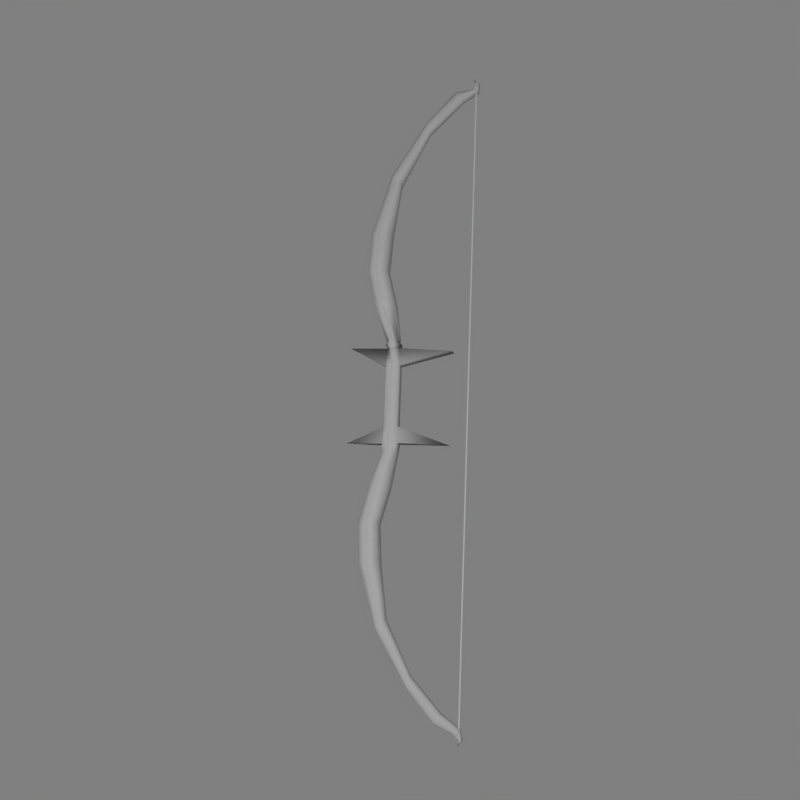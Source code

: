 # Source: bolifur.blend  (saved by Blender 2.46.0; exported with 4.5.12 LTS)
import bpy
from mathutils import Matrix  # noqa: F401  (used for matrix-valued properties, if any)

bpy.ops.wm.read_factory_settings(use_empty=True)
scene = bpy.context.scene
scene.name = 'Scene'

# ---- collections
col_collection_1 = bpy.data.collections.new('Collection 1'); scene.collection.children.link(col_collection_1)

# ---- materials (node trees are filled in below, after node groups)
mat_material_001 = bpy.data.materials.new('Material.001')
mat_material_001.alpha_threshold = 0.0
mat_material_001.roughness = 0.5
mat_material_001.line_color = (0.0, 0.0, 0.0, 1.0)
mat_material01 = bpy.data.materials.new('Material01')
mat_material01.alpha_threshold = 0.0
mat_material01.diffuse_color = (0.5765, 0.2196, 0.1176, 1.0)
mat_material01.roughness = 0.5
mat_material01.line_color = (0.0, 0.0, 0.0, 1.0)

# ---- material node trees

# ---- world
world_world = bpy.data.worlds.new('World'); scene.world = world_world
world_world.color = (0.5, 0.5, 0.5)
world_world.use_sun_shadow = False
world_world.sun_shadow_jitter_overblur = 0.0
world_world.cycles.sampling_method = 'MANUAL'
world_world.cycles.sample_map_resolution = 256

# ---- cameras
cam_camera = bpy.data.cameras.new('Camera')
cam_camera.passepartout_alpha = 0.2
cam_camera.clip_end = 100.0
cam_camera.lens = 92.0
cam_camera.ortho_scale = 7.314
cam_camera.show_passepartout = False
cam_camera.show_safe_areas = True
cam_camera.dof.focus_distance = 0.0
cam_camera.dof.aperture_fstop = 128.0

# ---- lights
light_spot = bpy.data.lights.new('Spot', 'POINT')
light_spot.transmission_factor = 0.0
light_spot.cutoff_distance = 30.0
light_spot.energy = 120.0
light_spot.shadow_buffer_clip_start = 1.001
light_spot.shadow_soft_size = 1.0
light_spot.shadow_maximum_resolution = 0.006
light_spot.use_absolute_resolution = True
light_spot.cycles.use_multiple_importance_sampling = False

# ---- meshes
me_cylinder = bpy.data.meshes.new('Cylinder')
me_cylinder.from_pydata([(0.396, 0.396, -1.293), (0.5409, -0.1449, -1.293), (0.1449, -0.5409, -1.293), (-0.396, -0.396, -1.293), (-0.5409, 0.1449, -1.293), (-0.1449, 0.5409, -1.293), (0.396, 0.396, 1.281), (0.5409, -0.1449, 1.281), (0.1449, -0.5409, 1.281), (-0.396, -0.396, 1.281), (-0.5409, 0.1449, 1.281), (-0.1449, 0.5409, 1.281), (-0.7288, 0.6223, -5.339), (-0.5238, -0.2278, -5.339), (-1.084, -0.85, -5.339), (-1.849, -0.6223, -5.339), (-2.054, 0.2278, -5.339), (-1.494, 0.85, -5.339), (-0.3707, 0.4636, -9.415), (0.03078, 0.3394, -9.196), (-0.6647, 0.1242, -9.576), (-0.5571, -0.3394, -9.517), (-0.1556, -0.4636, -9.298), (0.1384, -0.1242, -9.137), (4.224, 0.2772, -13.02), (4.302, -0.1015, -12.96), (4.09, -0.3786, -13.13), (3.8, -0.2772, -13.36), (3.722, 0.1015, -13.42), (3.934, 0.3786, -13.25), (5.39, 0.1414, -13.81), (5.197, 0.1932, -13.81), (5.056, 0.05177, -13.81), (5.107, -0.1414, -13.81), (5.3, -0.1932, -13.81), (5.442, -0.05176, -13.81), (4.986, 1.71e-06, -14.06), (5.119, -1.878e-06, 14.06), (5.496, -0.05177, 13.81), (5.355, -0.1932, 13.81), (5.162, -0.1414, 13.81), (5.11, 0.05176, 13.81), (5.252, 0.1932, 13.81), (5.445, 0.1414, 13.81), (3.671, 0.3786, 13.09), (3.459, 0.1015, 13.25), (3.536, -0.2772, 13.19), (3.827, -0.3786, 12.97), (4.039, -0.1015, 12.81), (3.961, 0.2772, 12.87), (0.1384, -0.1242, 9.138), (-0.1556, -0.4636, 9.299), (-0.5571, -0.3394, 9.518), (-0.6647, 0.1242, 9.577), (0.03078, 0.3394, 9.197), (-0.3707, 0.4636, 9.416), (-1.494, 0.85, 5.34), (-2.054, 0.2278, 5.34), (-1.849, -0.6223, 5.34), (-1.084, -0.85, 5.34), (-0.5238, -0.2278, 5.34), (-0.7288, 0.6223, 5.34), (-0.1631, 0.6085, -1.974), (-0.4355, 0.1141, -2.04), (-0.3213, -0.3118, -2.04), (0.1631, -0.6085, -1.974), (0.3023, 0.3118, -2.04), (0.4165, -0.1141, -2.04), (-0.6085, 0.1631, 1.976), (-0.4455, -0.4455, 1.976), (0.1631, -0.6085, 1.976), (0.6085, -0.1631, 1.976), (0.4455, 0.4455, 1.976), (-0.1631, 0.6085, 1.976), (-0.2218, 0.5173, -2.411), (-0.4677, 0.09702, -2.345), (-0.3568, -0.2651, -2.345), (0.09502, -0.5173, -2.411), (0.2491, 0.2651, -2.345), (0.3599, -0.09702, -2.345), (-0.6545, 0.1386, 2.412), (-0.4961, -0.3787, 2.412), (0.09502, -0.5173, 2.412), (0.5278, -0.1386, 2.412), (0.3694, 0.3787, 2.412), (-0.2218, 0.5173, 2.412), (-0.5527, 0.5728, -6.958), (-1.335, 0.7824, -6.958), (-1.908, 0.2096, -6.958), (-1.698, -0.5728, -6.958), (-0.9158, -0.7824, -6.958), (-0.343, -0.2096, -6.958), (-0.343, -0.2096, 6.96), (-0.9158, -0.7824, 6.96), (-1.698, -0.5728, 6.96), (-1.908, 0.2096, 6.96), (-1.335, 0.7824, 6.96), (-0.5527, 0.5728, 6.96), (-0.8989, 0.7172, -3.875), (-1.482, 0.1922, -3.875), (-1.269, -0.525, -3.875), (-0.4719, -0.7172, -3.875), (-0.102, 0.525, -3.875), (0.1115, -0.1922, -3.875), (-1.482, 0.1922, 3.876), (-1.269, -0.525, 3.876), (-0.4719, -0.7172, 3.876), (0.1115, -0.1922, 3.876), (-0.102, 0.525, 3.876), (-0.8989, 0.7172, 3.876), (2.019, -0.09027, -11.47), (1.98, 0.2466, -11.54), (1.913, -0.3369, -11.68), (1.769, -0.2466, -11.96), (1.73, 0.09028, -12.04), (1.836, 0.3369, -11.83), (5.346, 0.2093, -13.44), (5.087, 0.2859, -13.52), (4.898, 0.07661, -13.57), (4.967, -0.2093, -13.55), (5.226, -0.2859, -13.48), (5.416, -0.07661, -13.42), (5.269, -0.07661, 13.35), (5.11, -0.2859, 13.46), (4.894, -0.2093, 13.61), (4.836, 0.07661, 13.65), (4.994, 0.2859, 13.54), (5.211, 0.2093, 13.39), (1.704, 0.3369, 11.69), (1.598, 0.09027, 11.89), (1.637, -0.2466, 11.82), (1.782, -0.3369, 11.54), (1.849, 0.2466, 11.41), (1.887, -0.09028, 11.34), (5.252, 0.1865, -13.65), (5.223, 0.07758, -13.65), (5.143, 0.1573, -13.65), (5.252, 0.1865, 13.61), (5.223, 0.07758, 13.61), (5.143, 0.1573, 13.61), (5.206, 0.1405, -13.65), (5.206, 0.1404, 13.61), (-3.04, 0.001322, 1.989), (-3.04, 0.001323, -2.036), (4.056, -0.06313, 1.989), (4.004, 0.249, -1.971), (4.167, -0.3596, -1.971), (0.527, 0.1412, -1.993), (-0.527, -0.1412, -1.993), (-0.6315, 0.1508, -2.193), (-0.4708, -0.4121, -2.193), (0.4074, 0.4121, -2.193), (0.5682, -0.1508, -2.193), (0.4486, 0.12, -2.393), (-0.5753, -0.12, -2.393)], [], [(0, 6, 7, 1), (31, 30, 36), (36, 32, 31), (36, 33, 32), (36, 34, 33), (36, 35, 34), (36, 30, 35), (37, 38, 43), (37, 39, 38), (37, 40, 39), (37, 41, 40), (37, 42, 41), (42, 37, 43), (0, 5, 11, 6), (10, 11, 5, 4), (9, 10, 4, 3), (8, 9, 3, 2), (7, 8, 2, 1), (2, 65, 67, 1), (3, 64, 65, 2), (5, 62, 63, 4), (0, 66, 62, 5), (6, 11, 73, 72), (11, 10, 68, 73), (9, 8, 70, 69), (8, 7, 71, 70), (72, 73, 85, 84), (73, 68, 80, 85), (68, 69, 81, 80), (69, 70, 82, 81), (70, 71, 83, 82), (71, 72, 84, 83), (12, 86, 87, 17), (86, 19, 18, 87), (17, 87, 88, 16), (87, 18, 20, 88), (16, 88, 89, 15), (88, 20, 21, 89), (15, 89, 90, 14), (89, 21, 22, 90), (14, 90, 91, 13), (90, 22, 23, 91), (13, 91, 86, 12), (91, 23, 19, 86), (60, 61, 97, 92), (92, 97, 54, 50), (59, 60, 92, 93), (93, 92, 50, 51), (58, 59, 93, 94), (94, 93, 51, 52), (57, 58, 94, 95), (95, 94, 52, 53), (56, 57, 95, 96), (96, 95, 53, 55), (61, 56, 96, 97), (97, 96, 55, 54), (103, 13, 12, 102), (77, 101, 103, 79), (101, 14, 13, 103), (76, 100, 101, 77), (100, 15, 14, 101), (99, 16, 15, 100), (74, 98, 99, 75), (98, 17, 16, 99), (78, 102, 98, 74), (102, 12, 17, 98), (84, 85, 109, 108), (108, 109, 56, 61), (85, 80, 104, 109), (109, 104, 57, 56), (80, 81, 105, 104), (104, 105, 58, 57), (81, 82, 106, 105), (105, 106, 59, 58), (82, 83, 107, 106), (106, 107, 60, 59), (83, 84, 108, 107), (107, 108, 61, 60), (23, 110, 111, 19), (110, 25, 24, 111), (22, 112, 110, 23), (112, 26, 25, 110), (21, 113, 112, 22), (113, 27, 26, 112), (20, 114, 113, 21), (114, 28, 27, 113), (18, 115, 114, 20), (115, 29, 28, 114), (19, 111, 115, 18), (111, 24, 29, 115), (24, 116, 117, 29), (116, 30, 31, 117), (29, 117, 118, 28), (117, 31, 32, 118), (28, 118, 119, 27), (118, 32, 33, 119), (27, 119, 120, 26), (119, 33, 34, 120), (26, 120, 121, 25), (120, 34, 35, 121), (25, 121, 116, 24), (121, 35, 30, 116), (48, 49, 127, 122), (122, 127, 43, 38), (47, 48, 122, 123), (123, 122, 38, 39), (46, 47, 123, 124), (124, 123, 39, 40), (45, 46, 124, 125), (125, 124, 40, 41), (44, 45, 125, 126), (126, 125, 41, 42), (49, 44, 126, 127), (127, 126, 42, 43), (54, 55, 128, 132), (132, 128, 44, 49), (55, 53, 129, 128), (128, 129, 45, 44), (53, 52, 130, 129), (129, 130, 46, 45), (52, 51, 131, 130), (130, 131, 47, 46), (51, 50, 133, 131), (131, 133, 48, 47), (50, 54, 132, 133), (133, 132, 49, 48), (140, 134, 135), (141, 138, 137), (140, 135, 136), (141, 139, 138), (140, 136, 134), (141, 137, 139), (134, 137, 138, 135), (135, 138, 139, 136), (136, 139, 137, 134), (69, 68, 142), (9, 69, 142), (68, 10, 142), (64, 3, 143), (4, 63, 143), (10, 9, 142), (3, 4, 143), (72, 71, 144), (6, 72, 144), (71, 7, 144), (1, 67, 146), (66, 0, 145), (7, 6, 144), (0, 1, 146, 145), (152, 65, 77), (79, 152, 77), (152, 67, 65), (150, 77, 65), (64, 150, 65), (150, 76, 77), (149, 62, 74), (75, 149, 74), (149, 63, 62), (151, 74, 62), (66, 151, 62), (151, 78, 74), (153, 103, 102), (78, 153, 102), (153, 79, 103), (154, 99, 100), (76, 154, 100), (154, 75, 99), (63, 148, 143), (148, 64, 143), (147, 145, 146), (67, 147, 146), (147, 66, 145), (63, 149, 151, 66), (149, 75, 78, 151), (75, 154, 153, 78), (154, 76, 79, 153), (67, 152, 150, 64), (152, 79, 76, 150), (66, 147, 148, 63), (147, 67, 64, 148)])
me_cylinder.polygons.foreach_set('use_smooth', [1, 1, 1, 1, 1, 1, 1, 1, 1, 1, 1, 1, 1, 1, 1, 1, 1, 1, 1, 1, 1, 1, 1, 1, 1, 1, 1, 1, 1, 1, 1, 1, 1, 1, 1, 1, 1, 1, 1, 1, 1, 1, 1, 1, 1, 1, 1, 1, 1, 1, 1, 1, 1, 1, 1, 1, 1, 1, 1, 1, 1, 1, 1, 1, 1, 1, 1, 1, 1, 1, 1, 1, 1, 1, 1, 1, 1, 1, 1, 1, 1, 1, 1, 1, 1, 1, 1, 1, 1, 1, 1, 1, 1, 1, 1, 1, 1, 1, 1, 1, 1, 1, 1, 1, 1, 1, 1, 1, 1, 1, 1, 1, 1, 1, 1, 1, 1, 1, 1, 1, 1, 1, 1, 1, 1, 1, 0, 0, 0, 0, 0, 0, 0, 0, 0, 1, 1, 1, 1, 1, 1, 1, 1, 1, 1, 1, 1, 1, 1, 1, 1, 1, 1, 1, 1, 1, 1, 1, 1, 1, 1, 1, 1, 1, 1, 1, 1, 1, 1, 1, 1, 1, 1, 1, 1, 1, 1, 1, 1, 1])
_uv = me_cylinder.uv_layers.new(name='UVTex')
_uv.uv.foreach_set('vector', [0.8182, 0.004805, 0.8182, 0.4987, 0.7583, 0.4987, 0.7583, 0.004805, 0.3122, -0.3229, 0.2525, -0.3604, 0.4277, -0.4343, 0.4277, -0.4343, 0.4026, -0.3133, 0.3122, -0.3229, 0.4277, -0.4343, 0.5081, -0.3176, 0.4026, -0.3133, 0.4277, -0.4343, 0.5893, -0.3418, 0.5081, -0.3176, 0.4277, -0.4343, 0.6406, -0.3992, 0.5893, -0.3418, 0.4277, -0.4343, 0.2525, -0.3604, 0.2155, -0.4229, 0.3728, 2.176, 0.2776, 2.182, 0.2961, 2.148, 0.3728, 2.176, 0.4513, 2.152, 0.4696, 2.189, 0.3728, 2.176, 0.4175, 2.126, 0.4513, 2.152, 0.3728, 2.176, 0.3666, 2.117, 0.4175, 2.126, 0.3728, 2.176, 0.3222, 2.125, 0.3666, 2.117, 0.3222, 2.125, 0.3728, 2.176, 0.2961, 2.148, 0.8182, 0.004805, 0.8781, 0.004805, 0.8781, 0.4987, 0.8182, 0.4987, 0.9379, 0.4987, 0.8781, 0.4987, 0.8781, 0.004805, 0.9379, 0.004805, 0.9978, 0.4987, 0.9379, 0.4987, 0.9379, 0.004805, 0.9978, 0.004805, 0.8782, 0.4991, 0.8184, 0.4991, 0.8184, 0.004332, 0.8782, 0.004332, 0.938, 0.4991, 0.8782, 0.4991, 0.8782, 0.004332, 0.938, 0.004332, 0.2265, 2.247, 0.2358, 2.233, 0.2483, 2.243, 0.2358, 2.257, 0.2177, 2.239, 0.2193, 2.225, 0.2358, 2.233, 0.2265, 2.247, 0.2065, 2.23, 0.2065, 2.223, 0.2157, 2.226, 0.2119, 2.235, 0.204, 2.229, 0.2009, 2.225, 0.2065, 2.223, 0.2065, 2.23, 0.1523, -0.4743, 0.2497, -0.4601, 0.2392, -0.343, 0.1396, -0.3527, 0.2497, -0.4601, 0.3381, -0.4559, 0.3491, -0.3391, 0.2392, -0.343, 0.4411, -0.4859, 0.5493, -0.5102, 0.5814, -0.3832, 0.4698, -0.3514, 0.5493, -0.5102, 0.6514, -0.5391, 0.6933, -0.4135, 0.5814, -0.3832, 0.1396, -0.3527, 0.2392, -0.343, 0.2422, -0.2638, 0.1327, -0.2827, 0.2392, -0.343, 0.3491, -0.3391, 0.3591, -0.2532, 0.2422, -0.2638, 0.3491, -0.3391, 0.4698, -0.3514, 0.4748, -0.2641, 0.3591, -0.2532, 0.4698, -0.3514, 0.5814, -0.3832, 0.5969, -0.3004, 0.4748, -0.2641, 0.5814, -0.3832, 0.6933, -0.4135, 0.7056, -0.3288, 0.5969, -0.3004, 0.04944, -0.359, 0.1396, -0.3527, 0.1327, -0.2827, 0.04714, -0.2922, 0.15, 2.081, 0.1167, 1.952, 0.1826, 1.962, 0.1949, 2.067, 0.1167, 1.952, 0.1202, 1.68, 0.1923, 1.684, 0.1826, 1.962, 0.1949, 2.067, 0.1826, 1.962, 0.2425, 1.972, 0.2363, 2.063, 0.1826, 1.962, 0.1923, 1.684, 0.2637, 1.689, 0.2425, 1.972, 0.2363, 2.063, 0.2425, 1.972, 0.302, 1.976, 0.2772, 2.071, 0.2425, 1.972, 0.2637, 1.689, 0.3363, 1.695, 0.302, 1.976, 0.2772, 2.071, 0.302, 1.976, 0.3668, 1.977, 0.3168, 2.09, 0.302, 1.976, 0.3363, 1.695, 0.4069, 1.702, 0.3668, 1.977, 0.3168, 2.09, 0.3668, 1.977, 0.4444, 1.987, 0.3629, 2.122, 0.3668, 1.977, 0.4069, 1.702, 0.4835, 1.71, 0.4444, 1.987, 0.09189, 2.103, 0.03683, 1.958, 0.1167, 1.952, 0.15, 2.081, 0.03683, 1.958, 0.04028, 1.677, 0.1202, 1.68, 0.1167, 1.952, 0.01424, 0.24, 0.1585, 0.2382, 0.1649, 0.4879, 0.0433, 0.5139, 0.0433, 0.5139, 0.1649, 0.4879, 0.2305, 0.8434, 0.1524, 0.8551, 0.5839, 0.2447, 0.7185, 0.2378, 0.6995, 0.513, 0.5825, 0.4766, 0.5825, 0.4766, 0.6995, 0.513, 0.5931, 0.8551, 0.5179, 0.843, 0.4771, 0.2553, 0.5839, 0.2447, 0.5825, 0.4766, 0.4775, 0.449, 0.4775, 0.449, 0.5825, 0.4766, 0.5179, 0.843, 0.4473, 0.8363, 0.3752, 0.2575, 0.4771, 0.2553, 0.4775, 0.449, 0.3747, 0.4417, 0.3747, 0.4417, 0.4775, 0.449, 0.4473, 0.8363, 0.3742, 0.8348, 0.2734, 0.2508, 0.3752, 0.2575, 0.3747, 0.4417, 0.2713, 0.4571, 0.2713, 0.4571, 0.3747, 0.4417, 0.3742, 0.8348, 0.3025, 0.8367, 0.1585, 0.2382, 0.2734, 0.2508, 0.2713, 0.4571, 0.1649, 0.4879, 0.1649, 0.4879, 0.2713, 0.4571, 0.3025, 0.8367, 0.2305, 0.8434, 0.1456, 2.182, 0.09189, 2.103, 0.15, 2.081, 0.1773, 2.163, 0.2449, 2.217, 0.2819, 2.163, 0.3046, 2.189, 0.263, 2.23, 0.2819, 2.163, 0.3168, 2.09, 0.3629, 2.122, 0.3046, 2.189, 0.2186, 2.219, 0.2597, 2.142, 0.2819, 2.163, 0.2449, 2.217, 0.2597, 2.142, 0.2772, 2.071, 0.3168, 2.09, 0.2819, 2.163, 0.2308, 2.135, 0.2363, 2.063, 0.2772, 2.071, 0.2597, 2.142, 0.2069, 2.205, 0.2034, 2.145, 0.2308, 2.135, 0.2184, 2.22, 0.2034, 2.145, 0.1949, 2.067, 0.2363, 2.063, 0.2308, 2.135, 0.1958, 2.222, 0.1773, 2.163, 0.2034, 2.145, 0.2069, 2.205, 0.1773, 2.163, 0.15, 2.081, 0.1949, 2.067, 0.2034, 2.145, 0.1327, -0.2827, 0.2422, -0.2638, 0.2572, 0.02775, 0.1373, -0.01769, 0.1373, -0.01769, 0.2572, 0.02775, 0.2734, 0.2508, 0.1585, 0.2382, 0.2422, -0.2638, 0.3591, -0.2532, 0.3728, 0.05576, 0.2572, 0.02775, 0.2572, 0.02775, 0.3728, 0.05576, 0.3752, 0.2575, 0.2734, 0.2508, 0.3591, -0.2532, 0.4748, -0.2641, 0.4843, 0.04453, 0.3728, 0.05576, 0.3728, 0.05576, 0.4843, 0.04453, 0.4771, 0.2553, 0.3752, 0.2575, 0.4748, -0.2641, 0.5969, -0.3004, 0.6053, -0.00108, 0.4843, 0.04453, 0.4843, 0.04453, 0.6053, -0.00108, 0.5839, 0.2447, 0.4771, 0.2553, 0.5969, -0.3004, 0.7056, -0.3288, 0.7352, -0.04319, 0.6053, -0.00108, 0.6053, -0.00108, 0.7352, -0.04319, 0.7185, 0.2378, 0.5839, 0.2447, 0.04714, -0.2922, 0.1327, -0.2827, 0.1373, -0.01769, 0.01424, -0.03484, 0.01424, -0.03484, 0.1373, -0.01769, 0.1585, 0.2382, 0.01424, 0.24, 0.04028, 1.677, 0.01769, 1.061, 0.1125, 1.055, 0.1202, 1.68, 0.01769, 1.061, 0.01237, 0.1561, 0.1597, 0.1904, 0.1125, 1.055, 0.4069, 1.702, 0.5069, 1.074, 0.599, 1.104, 0.4835, 1.71, 0.5069, 1.074, 0.5906, 0.2541, 0.7318, 0.2157, 0.599, 1.104, 0.3363, 1.695, 0.4121, 1.038, 0.5069, 1.074, 0.4069, 1.702, 0.4121, 1.038, 0.4821, 0.3011, 0.5906, 0.2541, 0.5069, 1.074, 0.2637, 1.689, 0.3117, 1.023, 0.4121, 1.038, 0.3363, 1.695, 0.3117, 1.023, 0.3707, 0.3062, 0.4821, 0.3011, 0.4121, 1.038, 0.1923, 1.684, 0.2105, 1.034, 0.3117, 1.023, 0.2637, 1.689, 0.2105, 1.034, 0.2676, 0.2596, 0.3707, 0.3062, 0.3117, 1.023, 0.1202, 1.68, 0.1125, 1.055, 0.2105, 1.034, 0.1923, 1.684, 0.1125, 1.055, 0.1597, 0.1904, 0.2676, 0.2596, 0.2105, 1.034, 0.1597, 0.1904, 0.199, -0.2673, 0.2679, -0.2029, 0.2676, 0.2596, 0.199, -0.2673, 0.2525, -0.3604, 0.3122, -0.3229, 0.2679, -0.2029, 0.2676, 0.2596, 0.2679, -0.2029, 0.3892, -0.1605, 0.3707, 0.3062, 0.2679, -0.2029, 0.3122, -0.3229, 0.4026, -0.3133, 0.3892, -0.1605, 0.3707, 0.3062, 0.3892, -0.1605, 0.5429, -0.1672, 0.4821, 0.3011, 0.3892, -0.1605, 0.4026, -0.3133, 0.5081, -0.3176, 0.5429, -0.1672, 0.4821, 0.3011, 0.5429, -0.1672, 0.635, -0.2292, 0.5906, 0.2541, 0.5429, -0.1672, 0.5081, -0.3176, 0.5893, -0.3418, 0.635, -0.2292, 0.5906, 0.2541, 0.635, -0.2292, 0.7318, -0.2867, 0.7318, 0.2157, 0.635, -0.2292, 0.5893, -0.3418, 0.6406, -0.3992, 0.7318, -0.2867, 0.01237, 0.1561, 0.1019, -0.3251, 0.199, -0.2673, 0.1597, 0.1904, 0.1019, -0.3251, 0.2155, -0.4229, 0.2525, -0.3604, 0.199, -0.2673, 0.1644, 1.821, 0.2449, 1.807, 0.2651, 2.074, 0.2087, 2.101, 0.2087, 2.101, 0.2651, 2.074, 0.2961, 2.148, 0.2776, 2.182, 0.5023, 1.793, 0.5756, 1.821, 0.5362, 2.104, 0.4834, 2.073, 0.4834, 2.073, 0.5362, 2.104, 0.4696, 2.189, 0.4513, 2.152, 0.4406, 1.763, 0.5023, 1.793, 0.4834, 2.073, 0.434, 2.046, 0.434, 2.046, 0.4834, 2.073, 0.4513, 2.152, 0.4175, 2.126, 0.3728, 1.754, 0.4406, 1.763, 0.434, 2.046, 0.3686, 2.037, 0.3686, 2.037, 0.434, 2.046, 0.4175, 2.126, 0.3666, 2.117, 0.3082, 1.775, 0.3728, 1.754, 0.3686, 2.037, 0.3107, 2.051, 0.3107, 2.051, 0.3686, 2.037, 0.3666, 2.117, 0.3222, 2.125, 0.2449, 1.807, 0.3082, 1.775, 0.3107, 2.051, 0.2651, 2.074, 0.2651, 2.074, 0.3107, 2.051, 0.3222, 2.125, 0.2961, 2.148, 0.2305, 0.8434, 0.3025, 0.8367, 0.3052, 1.328, 0.242, 1.313, 0.242, 1.313, 0.3052, 1.328, 0.3082, 1.775, 0.2449, 1.807, 0.3025, 0.8367, 0.3742, 0.8348, 0.3721, 1.339, 0.3052, 1.328, 0.3052, 1.328, 0.3721, 1.339, 0.3728, 1.754, 0.3082, 1.775, 0.3742, 0.8348, 0.4473, 0.8363, 0.4402, 1.335, 0.3721, 1.339, 0.3721, 1.339, 0.4402, 1.335, 0.4406, 1.763, 0.3728, 1.754, 0.4473, 0.8363, 0.5179, 0.843, 0.505, 1.32, 0.4402, 1.335, 0.4402, 1.335, 0.505, 1.32, 0.5023, 1.793, 0.4406, 1.763, 0.5179, 0.843, 0.5931, 0.8551, 0.5674, 1.311, 0.505, 1.32, 0.505, 1.32, 0.5674, 1.311, 0.5756, 1.821, 0.5023, 1.793, 0.1524, 0.8551, 0.2305, 0.8434, 0.242, 1.313, 0.18, 1.31, 0.18, 1.31, 0.242, 1.313, 0.2449, 1.807, 0.1644, 1.821, 0.7815, 0.005848, 0.9815, 0.005848, 0.9815, 0.4875, 0.7815, 0.005848, 0.9815, 0.4875, 0.9815, 0.005848, 0.7815, 0.005848, 0.9815, 0.005848, 0.9815, 0.4875, 0.7815, 0.005848, 0.9815, 0.4875, 0.9815, 0.005848, 0.7815, 0.005848, 0.9815, 0.005848, 0.9815, 0.4875, 0.7815, 0.005848, 0.9815, 0.4875, 0.9815, 0.005848, 0.7815, 0.005848, 0.7815, 0.4875, 0.9815, 0.4875, 0.9815, 0.005848, 0.7815, 0.005848, 0.7815, 0.4875, 0.9815, 0.4875, 0.9815, 0.005848, 0.7815, 0.005848, 0.7815, 0.4875, 0.9815, 0.4875, 0.9815, 0.005848, 0.4698, -0.3514, 0.3491, -0.3391, 0.3959, -0.4015, 0.4411, -0.4859, 0.4698, -0.3514, 0.3959, -0.4015, 0.3491, -0.3391, 0.3381, -0.4559, 0.3959, -0.4015, 0.2193, 2.225, 0.2177, 2.239, 0.2153, 2.233, 0.2119, 2.235, 0.2157, 2.226, 0.2153, 2.233, 0.3381, -0.4559, 0.4411, -0.4859, 0.3959, -0.4015, 0.2177, 2.239, 0.2119, 2.235, 0.2153, 2.233, 0.1396, -0.3527, 0.04944, -0.359, 0.09598, -0.4057, 0.1523, -0.4743, 0.1396, -0.3527, 0.09598, -0.4057, 0.04944, -0.359, 0.05374, -0.4651, 0.09598, -0.4057, 0.2022, 2.228, 0.2015, 2.226, 0.2031, 2.227, 0.2009, 2.225, 0.204, 2.229, 0.2032, 2.227, 0.05374, -0.4651, 0.1523, -0.4743, 0.09598, -0.4057, 0.204, 2.229, 0.2022, 2.228, 0.2031, 2.227, 0.2032, 2.227, 0.2556, 2.239, 0.2358, 2.233, 0.2449, 2.217, 0.263, 2.23, 0.2556, 2.239, 0.2449, 2.217, 0.2556, 2.239, 0.2483, 2.243, 0.2358, 2.233, 0.2215, 2.222, 0.2449, 2.217, 0.2358, 2.233, 0.2193, 2.225, 0.2215, 2.222, 0.2358, 2.233, 0.2215, 2.222, 0.2186, 2.219, 0.2449, 2.217, 0.217, 2.221, 0.2065, 2.223, 0.2069, 2.205, 0.2184, 2.22, 0.217, 2.221, 0.2069, 2.205, 0.217, 2.221, 0.2157, 2.226, 0.2065, 2.223, 0.1994, 2.222, 0.2069, 2.205, 0.2065, 2.223, 0.2009, 2.225, 0.1994, 2.222, 0.2065, 2.223, 0.1994, 2.222, 0.1958, 2.222, 0.2069, 2.205, 0.1947, 2.221, 0.1456, 2.182, 0.1773, 2.163, 0.1958, 2.222, 0.1947, 2.221, 0.1773, 2.163, 0.1947, 2.221, 0.195, 2.223, 0.1456, 2.182, 0.2208, 2.212, 0.2308, 2.135, 0.2597, 2.142, 0.2186, 2.219, 0.2208, 2.212, 0.2597, 2.142, 0.2208, 2.212, 0.2184, 2.22, 0.2308, 2.135, 0.2157, 2.226, 0.217, 2.229, 0.2153, 2.233, 0.217, 2.229, 0.2193, 2.225, 0.2153, 2.233, 0.2022, 2.225, 0.2032, 2.227, 0.2031, 2.227, 0.2015, 2.226, 0.2022, 2.225, 0.2031, 2.227, 0.2022, 2.225, 0.2009, 2.225, 0.2032, 2.227, 0.2157, 2.226, 0.217, 2.221, 0.1994, 2.222, 0.2009, 2.225, 0.217, 2.221, 0.2184, 2.22, 0.1958, 2.222, 0.1994, 2.222, 0.2184, 2.22, 0.2208, 2.212, 0.1947, 2.221, 0.1958, 2.222, 0.2208, 2.212, 0.2186, 2.219, 0.195, 2.223, 0.1947, 2.221, 0.2015, 2.226, 0.1958, 2.227, 0.2215, 2.222, 0.2193, 2.225, 0.1958, 2.227, 0.195, 2.223, 0.2186, 2.219, 0.2215, 2.222, 0.2009, 2.225, 0.2022, 2.225, 0.217, 2.229, 0.2157, 2.226, 0.2022, 2.225, 0.2015, 2.226, 0.2193, 2.225, 0.217, 2.229])
me_cylinder.materials.append(mat_material_001)
me_cylinder.use_remesh_preserve_volume = False
me_cylinder.use_remesh_preserve_attributes = False
me_cylinder.use_mirror_vertex_groups = False
me_cylinder.update()
me_duplicate0_material01 = bpy.data.meshes.new('Duplicate0_Material01')
me_duplicate0_material01.from_pydata([(-19.62, -58.02, 3.251), (-18.84, -58.1, 3.251), (-18.95, -67.23, 3.251), (-27.03, -79.27, 3.251), (-23.97, -66.07, 3.251), (-30.45, -78.43, 3.251), (-18.45, -91.43, 3.251), (-25.45, -90.68, 3.251), (-3.866, -96.68, 3.251), (-7.866, -96.93, 3.251), (-0.2823, -113.3, 3.251), (-2.282, -113.5, 3.251), (-19.62, -58.02, 8.251), (-18.84, -58.1, 8.251), (-18.95, -67.23, 8.251), (-27.03, -79.27, 8.251), (-23.97, -66.07, 8.251), (-30.45, -78.43, 8.251), (-18.45, -91.43, 8.251), (-25.45, -90.68, 8.251), (-3.866, -96.68, 8.251), (-7.866, -96.93, 8.251), (-0.2823, -113.3, 8.251), (-2.282, -113.5, 8.251)], [], [(0, 1, 2), (3, 0, 2), (4, 0, 3), (3, 5, 4), (3, 6, 7), (3, 7, 5), (6, 8, 9), (9, 7, 6), (8, 10, 9), (11, 9, 10), (0, 12, 13), (0, 13, 1), (1, 13, 14), (1, 14, 2), (15, 3, 14), (14, 3, 2), (12, 0, 16), (16, 0, 4), (5, 17, 16), (5, 16, 4), (3, 15, 18), (3, 18, 6), (17, 5, 19), (19, 5, 7), (6, 18, 20), (6, 20, 8), (9, 21, 19), (9, 19, 7), (8, 20, 22), (8, 22, 10), (21, 9, 23), (23, 9, 11), (23, 11, 22), (22, 11, 10), (12, 13, 14), (15, 14, 12), (12, 16, 15), (17, 15, 16), (18, 15, 19), (19, 15, 17), (20, 18, 21), (19, 21, 18), (22, 20, 21), (21, 23, 22)])
_uv = me_duplicate0_material01.uv_layers.new(name='UVTex')
_uv.uv.foreach_set('vector', [0.0, 1.0, 0.0, 1.0, 0.0, 1.0, 0.0, 1.0, 0.0, 1.0, 0.0, 1.0, 0.0, 1.0, 0.0, 1.0, 0.0, 1.0, 0.0, 1.0, 0.0, 1.0, 0.0, 1.0, 0.0, 1.0, 0.0, 1.0, 0.0, 1.0, 0.0, 1.0, 0.0, 1.0, 0.0, 1.0, 0.0, 1.0, 0.0, 1.0, 0.0, 1.0, 0.0, 1.0, 0.0, 1.0, 0.0, 1.0, 0.0, 1.0, 0.0, 1.0, 0.0, 1.0, 0.0, 1.0, 0.0, 1.0, 0.0, 1.0, 0.0, 1.0, 0.0, 1.0, 0.0, 1.0, 0.0, 1.0, 0.0, 1.0, 0.0, 1.0, 0.0, 1.0, 0.0, 1.0, 0.0, 1.0, 0.0, 1.0, 0.0, 1.0, 0.0, 1.0, 0.0, 1.0, 0.0, 1.0, 0.0, 1.0, 0.0, 1.0, 0.0, 1.0, 0.0, 1.0, 0.0, 1.0, 0.0, 1.0, 0.0, 1.0, 0.0, 1.0, 0.0, 1.0, 0.0, 1.0, 0.0, 1.0, 0.0, 1.0, 0.0, 1.0, 0.0, 1.0, 0.0, 1.0, 0.0, 1.0, 0.0, 1.0, 0.0, 1.0, 0.0, 1.0, 0.0, 1.0, 0.0, 1.0, 0.0, 1.0, 0.0, 1.0, 0.0, 1.0, 0.0, 1.0, 0.0, 1.0, 0.0, 1.0, 0.0, 1.0, 0.0, 1.0, 0.0, 1.0, 0.0, 1.0, 0.0, 1.0, 0.0, 1.0, 0.0, 1.0, 0.0, 1.0, 0.0, 1.0, 0.0, 1.0, 0.0, 1.0, 0.0, 1.0, 0.0, 1.0, 0.0, 1.0, 0.0, 1.0, 0.0, 1.0, 0.0, 1.0, 0.0, 1.0, 0.0, 1.0, 0.0, 1.0, 0.0, 1.0, 0.0, 1.0, 0.0, 1.0, 0.0, 1.0, 0.0, 1.0, 0.0, 1.0, 0.0, 1.0, 0.0, 1.0, 0.0, 1.0, 0.0, 1.0, 0.0, 1.0, 0.0, 1.0, 0.0, 1.0, 0.0, 1.0, 0.0, 1.0, 0.0, 1.0, 0.0, 1.0, 0.0, 1.0, 0.0, 1.0, 0.0, 1.0, 0.0, 1.0, 0.0, 1.0, 0.0, 1.0, 0.0, 1.0, 0.0, 1.0, 0.0, 1.0, 0.0, 1.0, 0.0, 1.0, 0.0, 1.0, 0.0, 1.0, 0.0, 1.0, 0.0, 1.0, 0.0, 1.0, 0.0, 1.0, 0.0, 1.0, 0.0, 1.0, 0.0, 1.0, 0.0, 1.0, 0.0, 1.0, 0.0, 1.0, 0.0, 1.0])
me_duplicate0_material01.materials.append(mat_material01)
me_duplicate0_material01.use_remesh_preserve_volume = False
me_duplicate0_material01.use_remesh_preserve_attributes = False
me_duplicate0_material01.use_mirror_vertex_groups = False
me_duplicate0_material01.update()

# ---- objects
ob_cylinder = bpy.data.objects.new('Cylinder', me_cylinder)
ob_duplicate0_material01 = bpy.data.objects.new('Duplicate0_Material01', me_duplicate0_material01)
ob_lamp = bpy.data.objects.new('Lamp', light_spot)
ob_camera = bpy.data.objects.new('Camera', cam_camera)

# ---- transforms, parenting, visibility, modifiers, constraints
ob_cylinder.location = (-0.2085, -0.5836, 0.169)
ob_cylinder.rotation_euler = (1.571, 2.22e-16, 2.22e-16)
ob_cylinder.scale = (0.038, 0.038, 0.06422)
ob_cylinder.lock_rotations_4d = False
ob_cylinder.empty_display_type = 'ARROWS'
ob_cylinder.color = (0.0, 0.0, 0.0, 1.0)
ob_cylinder.lineart.crease_threshold = 0.0
ob_duplicate0_material01.location = (-14.65, -20.57, -6.664)
ob_duplicate0_material01.scale = (0.01, 0.01, 0.01)
ob_duplicate0_material01.lock_rotations_4d = False
ob_duplicate0_material01.empty_display_type = 'ARROWS'
ob_duplicate0_material01.color = (0.0, 0.0, 0.0, 1.0)
ob_duplicate0_material01.lineart.crease_threshold = 0.0
ob_lamp.location = (-0.699, -1.145, 3.075)
ob_lamp.rotation_euler = (0.6503, 0.05522, 1.866)
ob_lamp.lock_rotations_4d = False
ob_lamp.empty_display_type = 'ARROWS'
ob_lamp.color = (0.0, 0.0, 0.0, 0.0)
ob_lamp.lineart.crease_threshold = 0.0
ob_camera.location = (0.1604, -1.964, 5.344)
ob_camera.rotation_euler = (0.261, 0.05808, 0.03525)
ob_camera.lock_rotations_4d = False
ob_camera.empty_display_type = 'ARROWS'
ob_camera.color = (0.0, 0.0, 0.0, 0.0)
ob_camera.hide_viewport = True
ob_camera.display_type = 'WIRE'
ob_camera.lineart.crease_threshold = 0.0

# ---- collection membership
col_collection_1.objects.link(ob_cylinder)
col_collection_1.objects.link(ob_duplicate0_material01)
col_collection_1.objects.link(ob_lamp)
col_collection_1.objects.link(ob_camera)

# ---- scene / render settings (as saved in the file)
scene.camera = ob_camera
scene.frame_start = 1; scene.frame_end = 250; scene.frame_set(1)
scene.render.engine = 'BLENDER_EEVEE_NEXT'
scene.render.image_settings.compression = 90
scene.render.resolution_x = 300
scene.render.resolution_y = 300
scene.render.pixel_aspect_x = 100.0
scene.render.pixel_aspect_y = 100.0
scene.render.fps = 25
scene.render.dither_intensity = 0.0
scene.render.use_compositing = False
scene.render.use_sequencer = False
scene.render.bake_margin = 2
scene.render.bake_bias = 0.0
scene.render.use_stamp_time = False
scene.render.use_stamp_date = False
scene.render.use_stamp_frame = False
scene.render.use_stamp_camera = False
scene.render.use_stamp_scene = False
scene.render.use_stamp_filename = False
scene.render.use_stamp_render_time = False
scene.render.stamp_font_size = 0
scene.cycles.use_denoising = False
scene.cycles.samples = 10
scene.cycles.sampling_pattern = 'TABULATED_SOBOL'
scene.cycles.light_sampling_threshold = 0.0
scene.cycles.use_adaptive_sampling = False
scene.cycles.use_light_tree = False
scene.cycles.blur_glossy = 0.0
scene.cycles.volume_bounces = 1
scene.cycles.pixel_filter_type = 'GAUSSIAN'
scene.cycles.sample_clamp_indirect = 0.0
scene.view_settings.view_transform = 'Raw'
bpy.context.view_layer.update()
